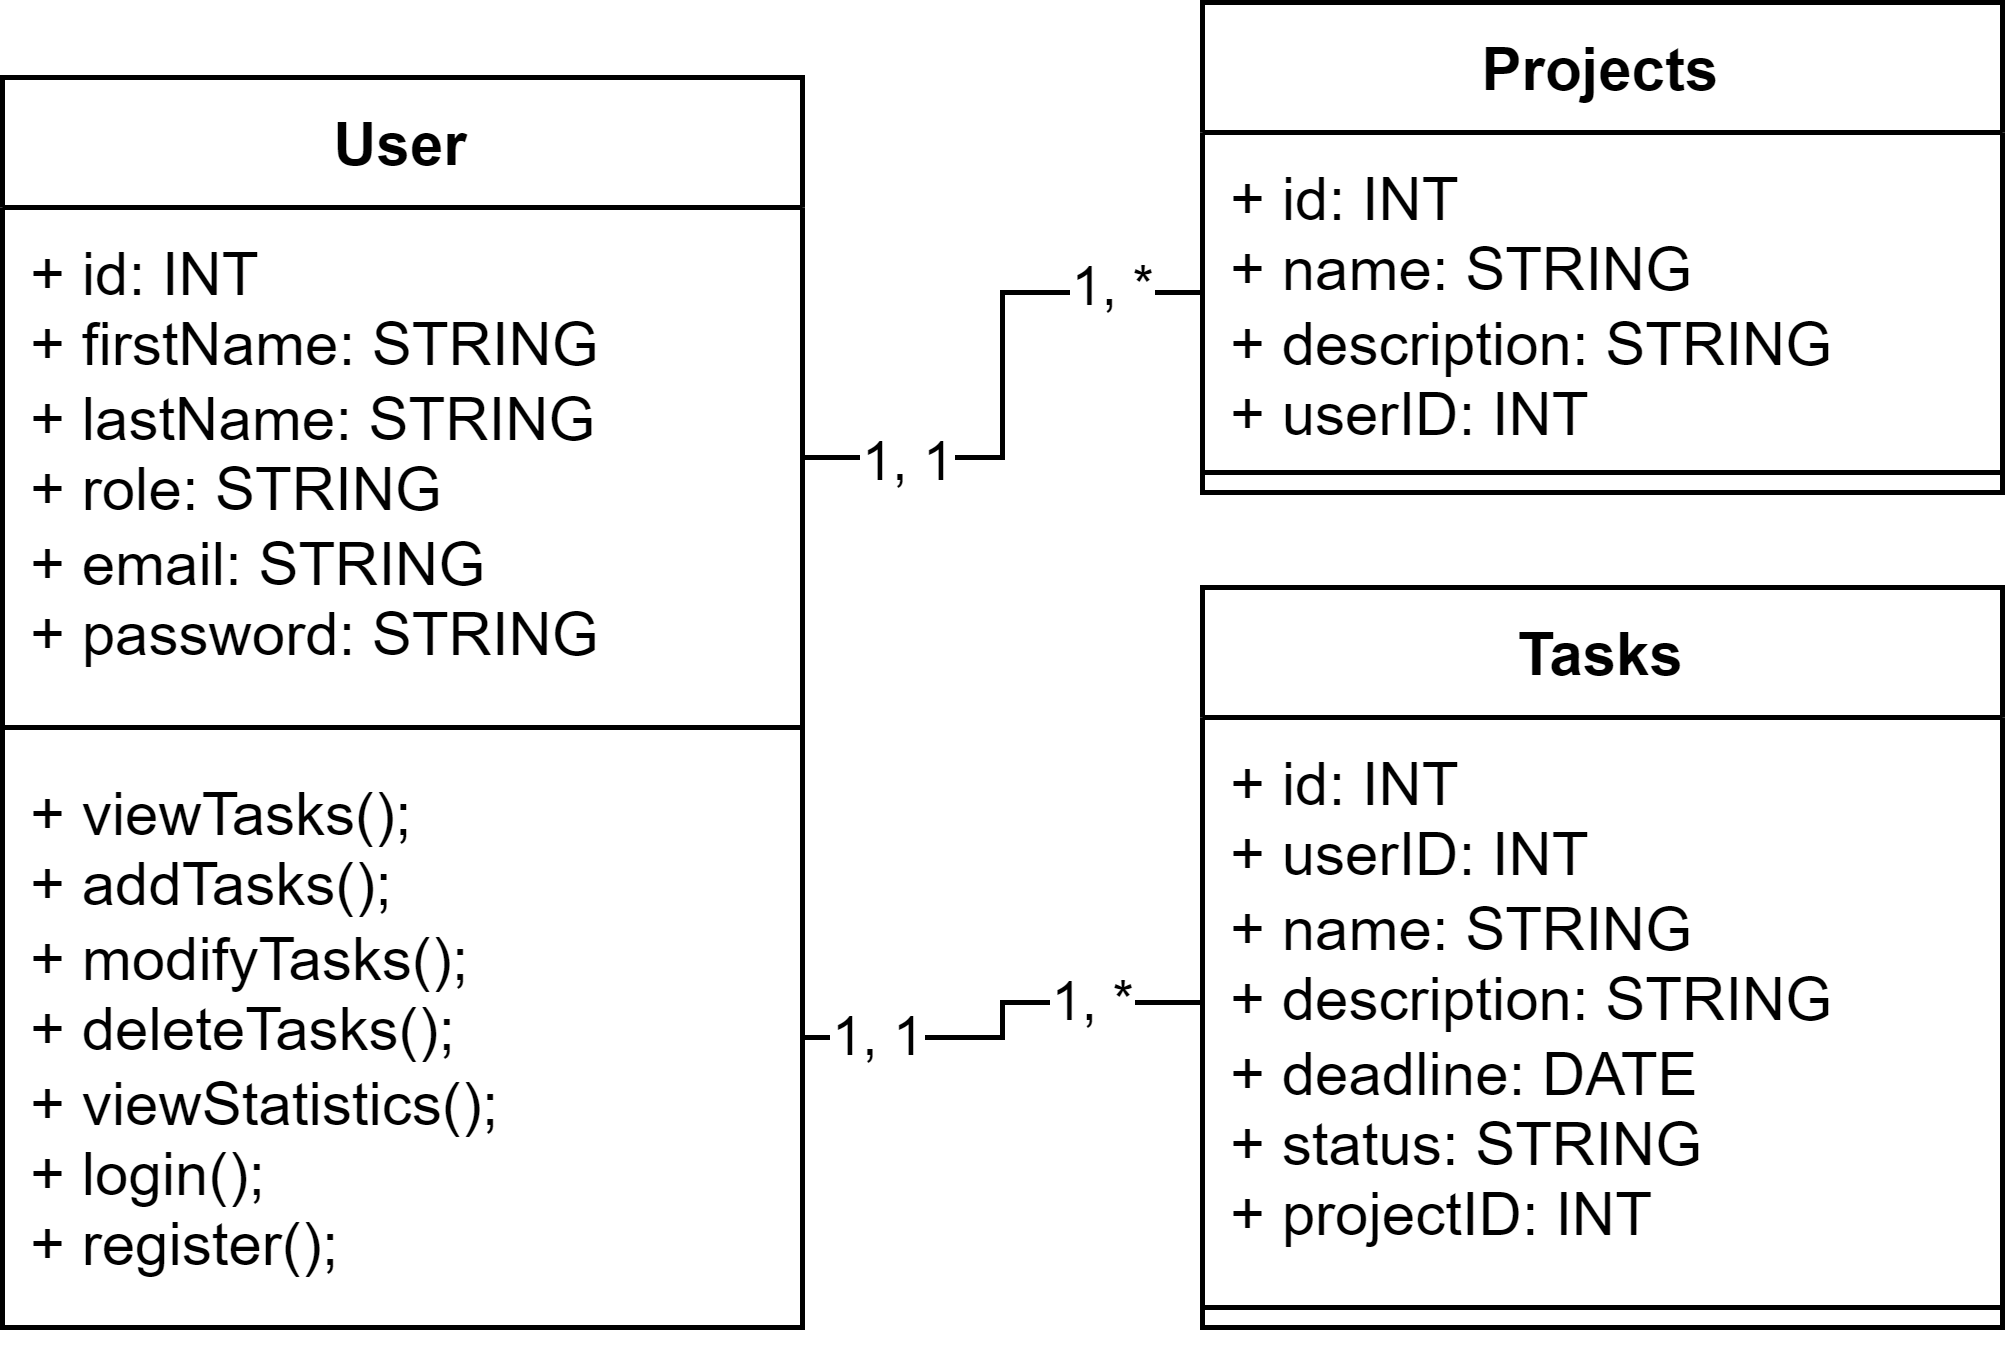

The diagram above was exported from draw.io. Its source (the exported page's mxGraphModel, read from the mxfile embedded in the PNG):
<mxGraphModel dx="808" dy="442" grid="1" gridSize="10" guides="1" tooltips="1" connect="1" arrows="1" fold="1" page="1" pageScale="1" pageWidth="827" pageHeight="1169" math="0" shadow="0">
  <root>
    <mxCell id="0" />
    <mxCell id="1" parent="0" />
    <mxCell id="2" value="User" style="swimlane;fontStyle=1;align=center;verticalAlign=top;childLayout=stackLayout;horizontal=1;startSize=26;horizontalStack=0;resizeParent=1;resizeParentMax=0;resizeLast=0;collapsible=1;marginBottom=0;whiteSpace=wrap;html=1;" vertex="1" parent="1">
      <mxGeometry x="40" y="585" width="160" height="250" as="geometry" />
    </mxCell>
    <mxCell id="3" value="+ id: INT&lt;br&gt;+ firstName: STRING&lt;br&gt;+ lastName: STRING&lt;br&gt;+ role: STRING&lt;br&gt;+ email: STRING&lt;br&gt;+ password: STRING" style="text;strokeColor=none;fillColor=none;align=left;verticalAlign=top;spacingLeft=4;spacingRight=4;overflow=hidden;rotatable=0;points=[[0,0.5],[1,0.5]];portConstraint=eastwest;whiteSpace=wrap;html=1;" vertex="1" parent="2">
      <mxGeometry y="26" width="160" height="100" as="geometry" />
    </mxCell>
    <mxCell id="4" value="" style="line;strokeWidth=1;fillColor=none;align=left;verticalAlign=middle;spacingTop=-1;spacingLeft=3;spacingRight=3;rotatable=0;labelPosition=right;points=[];portConstraint=eastwest;strokeColor=inherit;" vertex="1" parent="2">
      <mxGeometry y="126" width="160" height="8" as="geometry" />
    </mxCell>
    <mxCell id="5" value="+ viewTasks();&lt;br&gt;+ addTasks();&lt;br&gt;+ modifyTasks();&lt;br&gt;+ deleteTasks();&lt;br&gt;+ viewStatistics();&lt;br&gt;+ login();&lt;br&gt;+ register();" style="text;strokeColor=none;fillColor=none;align=left;verticalAlign=top;spacingLeft=4;spacingRight=4;overflow=hidden;rotatable=0;points=[[0,0.5],[1,0.5]];portConstraint=eastwest;whiteSpace=wrap;html=1;" vertex="1" parent="2">
      <mxGeometry y="134" width="160" height="116" as="geometry" />
    </mxCell>
    <mxCell id="6" value="Tasks" style="swimlane;fontStyle=1;align=center;verticalAlign=top;childLayout=stackLayout;horizontal=1;startSize=26;horizontalStack=0;resizeParent=1;resizeParentMax=0;resizeLast=0;collapsible=1;marginBottom=0;whiteSpace=wrap;html=1;" vertex="1" parent="1">
      <mxGeometry x="280" y="687" width="160" height="148" as="geometry" />
    </mxCell>
    <mxCell id="7" value="+ id: INT&lt;br&gt;+ userID: INT&lt;br&gt;+ name: STRING&lt;br&gt;+ description: STRING&lt;br&gt;+ deadline: DATE&lt;br&gt;+ status: STRING&lt;br&gt;+ projectID: INT" style="text;strokeColor=none;fillColor=none;align=left;verticalAlign=top;spacingLeft=4;spacingRight=4;overflow=hidden;rotatable=0;points=[[0,0.5],[1,0.5]];portConstraint=eastwest;whiteSpace=wrap;html=1;" vertex="1" parent="6">
      <mxGeometry y="26" width="160" height="114" as="geometry" />
    </mxCell>
    <mxCell id="8" value="" style="line;strokeWidth=1;fillColor=none;align=left;verticalAlign=middle;spacingTop=-1;spacingLeft=3;spacingRight=3;rotatable=0;labelPosition=right;points=[];portConstraint=eastwest;strokeColor=inherit;" vertex="1" parent="6">
      <mxGeometry y="140" width="160" height="8" as="geometry" />
    </mxCell>
    <mxCell id="9" value="Projects" style="swimlane;fontStyle=1;align=center;verticalAlign=top;childLayout=stackLayout;horizontal=1;startSize=26;horizontalStack=0;resizeParent=1;resizeParentMax=0;resizeLast=0;collapsible=1;marginBottom=0;whiteSpace=wrap;html=1;" vertex="1" parent="1">
      <mxGeometry x="280" y="570" width="160" height="98" as="geometry" />
    </mxCell>
    <mxCell id="10" value="+ id: INT&lt;br&gt;+ name: STRING&lt;br&gt;+ description: STRING&lt;br&gt;+ userID: INT" style="text;strokeColor=none;fillColor=none;align=left;verticalAlign=top;spacingLeft=4;spacingRight=4;overflow=hidden;rotatable=0;points=[[0,0.5],[1,0.5]];portConstraint=eastwest;whiteSpace=wrap;html=1;" vertex="1" parent="9">
      <mxGeometry y="26" width="160" height="64" as="geometry" />
    </mxCell>
    <mxCell id="11" value="" style="line;strokeWidth=1;fillColor=none;align=left;verticalAlign=middle;spacingTop=-1;spacingLeft=3;spacingRight=3;rotatable=0;labelPosition=right;points=[];portConstraint=eastwest;strokeColor=inherit;" vertex="1" parent="9">
      <mxGeometry y="90" width="160" height="8" as="geometry" />
    </mxCell>
    <mxCell id="12" style="edgeStyle=orthogonalEdgeStyle;rounded=0;orthogonalLoop=1;jettySize=auto;html=1;exitX=1;exitY=0.5;exitDx=0;exitDy=0;entryX=0;entryY=0.5;entryDx=0;entryDy=0;endArrow=none;endFill=0;" edge="1" source="3" target="10" parent="1">
      <mxGeometry relative="1" as="geometry" />
    </mxCell>
    <mxCell id="13" value="1, 1" style="edgeLabel;html=1;align=center;verticalAlign=middle;resizable=0;points=[];" vertex="1" connectable="0" parent="12">
      <mxGeometry x="-0.6308" y="-1" relative="1" as="geometry">
        <mxPoint as="offset" />
      </mxGeometry>
    </mxCell>
    <mxCell id="14" value="1, *" style="edgeLabel;html=1;align=center;verticalAlign=middle;resizable=0;points=[];" vertex="1" connectable="0" parent="12">
      <mxGeometry x="0.6769" y="-3" relative="1" as="geometry">
        <mxPoint y="-4" as="offset" />
      </mxGeometry>
    </mxCell>
    <mxCell id="15" value="" style="edgeStyle=orthogonalEdgeStyle;rounded=0;orthogonalLoop=1;jettySize=auto;html=1;endArrow=none;endFill=0;" edge="1" source="5" target="7" parent="1">
      <mxGeometry relative="1" as="geometry" />
    </mxCell>
    <mxCell id="16" value="1, *" style="edgeLabel;html=1;align=center;verticalAlign=middle;resizable=0;points=[];" vertex="1" connectable="0" parent="15">
      <mxGeometry x="0.4907" relative="1" as="geometry">
        <mxPoint as="offset" />
      </mxGeometry>
    </mxCell>
    <mxCell id="17" value="1, 1" style="edgeLabel;html=1;align=center;verticalAlign=middle;resizable=0;points=[];" vertex="1" connectable="0" parent="15">
      <mxGeometry x="-0.6605" relative="1" as="geometry">
        <mxPoint as="offset" />
      </mxGeometry>
    </mxCell>
  </root>
</mxGraphModel>